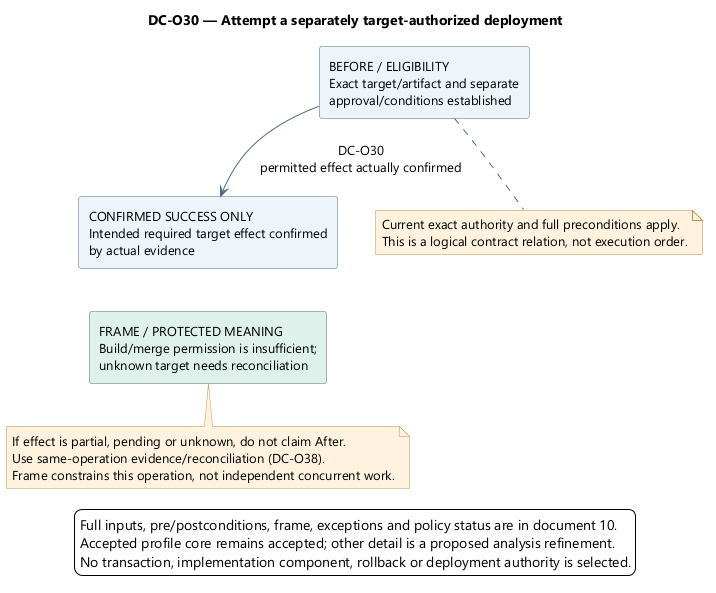

The diagram above was rendered by PlantUML. Its source (embedded in the PNG):
@startuml
skinparam backgroundColor white
skinparam defaultFontName Segoe UI
skinparam defaultFontSize 13
skinparam shadowing false
skinparam ArrowColor #526B7B
skinparam rectangleBackgroundColor #EDF4FB
skinparam rectangleBorderColor #526B7B
skinparam noteBackgroundColor #FFF3DF
skinparam noteBorderColor #B99557
skinparam nodesep 38
skinparam ranksep 42
top to bottom direction

title DC-O30 — Attempt a separately target-authorized deployment
rectangle "BEFORE / ELIGIBILITY\nExact target/artifact and separate\napproval/conditions established" as Before
rectangle "CONFIRMED SUCCESS ONLY\nIntended required target effect confirmed\nby actual evidence" as After
rectangle "FRAME / PROTECTED MEANING\nBuild/merge permission is insufficient;\nunknown target needs reconciliation" as Frame #DFF1EA
Before --> After : DC-O30\npermitted effect actually confirmed
After -[hidden]down-> Frame
note bottom of Before
Current exact authority and full preconditions apply.
This is a logical contract relation, not execution order.
end note
note bottom of Frame
If effect is partial, pending or unknown, do not claim After.
Use same-operation evidence/reconciliation (DC-O38).
Frame constrains this operation, not independent concurrent work.
end note
legend bottom
Full inputs, pre/postconditions, frame, exceptions and policy status are in document 10.
Accepted profile core remains accepted; other detail is a proposed analysis refinement.
No transaction, implementation component, rollback or deployment authority is selected.
endlegend
@enduml